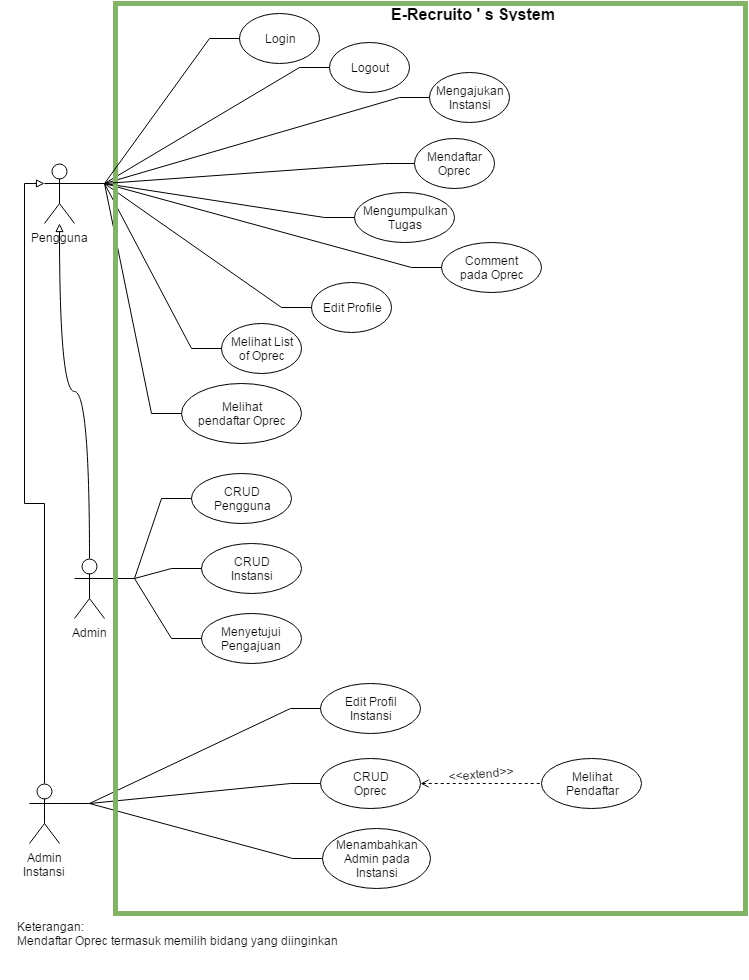

The diagram above was exported from draw.io. Its source (the exported page's mxGraphModel, read from the mxfile embedded in the PNG):
<mxGraphModel dx="778" dy="433" grid="1" gridSize="10" guides="1" tooltips="1" connect="1" arrows="1" fold="1" page="1" pageScale="1" pageWidth="826" pageHeight="1169" background="#ffffff" math="0">
  <root>
    <mxCell id="0" />
    <mxCell id="1" parent="0" />
    <mxCell id="3d293b284dbf9ea4-3" value="Pengguna" style="shape=umlActor;verticalLabelPosition=bottom;labelBackgroundColor=#ffffff;verticalAlign=top;html=1;shadow=0;" vertex="1" parent="1">
      <mxGeometry x="85" y="201" width="30" height="60" as="geometry" />
    </mxCell>
    <mxCell id="3d293b284dbf9ea4-9" value="Admin" style="shape=umlActor;verticalLabelPosition=bottom;labelBackgroundColor=#ffffff;verticalAlign=top;html=1;shadow=0;" vertex="1" parent="1">
      <mxGeometry x="115" y="596" width="30" height="60" as="geometry" />
    </mxCell>
    <mxCell id="3d293b284dbf9ea4-10" value="" style="edgeStyle=orthogonalEdgeStyle;rounded=0;html=1;endArrow=none;endFill=0;jettySize=auto;orthogonalLoop=1;startArrow=block;startFill=0;curved=1;" edge="1" parent="1" source="3d293b284dbf9ea4-3" target="3d293b284dbf9ea4-9">
      <mxGeometry relative="1" as="geometry" />
    </mxCell>
    <mxCell id="3d293b284dbf9ea4-13" value="Logout" style="ellipse;whiteSpace=wrap;html=1;shadow=0;" vertex="1" parent="1">
      <mxGeometry x="370" y="80" width="80" height="50" as="geometry" />
    </mxCell>
    <mxCell id="3d293b284dbf9ea4-14" value="Mengajukan&lt;div&gt;Instansi&lt;/div&gt;" style="ellipse;whiteSpace=wrap;html=1;shadow=0;" vertex="1" parent="1">
      <mxGeometry x="470" y="110" width="80" height="50" as="geometry" />
    </mxCell>
    <mxCell id="3d293b284dbf9ea4-15" value="Mengumpulkan&lt;div&gt;Tugas&lt;/div&gt;" style="ellipse;whiteSpace=wrap;html=1;shadow=0;" vertex="1" parent="1">
      <mxGeometry x="395" y="230" width="100" height="50" as="geometry" />
    </mxCell>
    <mxCell id="3d293b284dbf9ea4-16" value="Edit Profile" style="ellipse;whiteSpace=wrap;html=1;shadow=0;" vertex="1" parent="1">
      <mxGeometry x="352" y="320" width="80" height="50" as="geometry" />
    </mxCell>
    <mxCell id="3d293b284dbf9ea4-17" value="Melihat List&lt;div&gt;of Oprec&lt;/div&gt;" style="ellipse;whiteSpace=wrap;html=1;shadow=0;" vertex="1" parent="1">
      <mxGeometry x="262" y="361" width="80" height="50" as="geometry" />
    </mxCell>
    <mxCell id="3d293b284dbf9ea4-18" value="Comment&lt;div&gt;pada Oprec&lt;/div&gt;" style="ellipse;whiteSpace=wrap;html=1;shadow=0;" vertex="1" parent="1">
      <mxGeometry x="482" y="280" width="100" height="50" as="geometry" />
    </mxCell>
    <mxCell id="3d293b284dbf9ea4-19" value="Melihat&lt;div&gt;pendaftar Oprec&lt;/div&gt;" style="ellipse;whiteSpace=wrap;html=1;shadow=0;" vertex="1" parent="1">
      <mxGeometry x="222" y="421" width="120" height="60" as="geometry" />
    </mxCell>
    <mxCell id="3d293b284dbf9ea4-21" style="edgeStyle=entityRelationEdgeStyle;rounded=0;html=1;exitX=1;exitY=0.3333333333333333;exitPerimeter=0;entryX=0;entryY=0.5;endArrow=none;endFill=0;jettySize=auto;orthogonalLoop=1;" edge="1" parent="1" source="3d293b284dbf9ea4-3" target="3d293b284dbf9ea4-13">
      <mxGeometry relative="1" as="geometry" />
    </mxCell>
    <mxCell id="3d293b284dbf9ea4-24" style="edgeStyle=entityRelationEdgeStyle;rounded=0;html=1;exitX=1;exitY=0.3333333333333333;exitPerimeter=0;entryX=0;entryY=0.5;endArrow=none;endFill=0;jettySize=auto;orthogonalLoop=1;" edge="1" parent="1" source="3d293b284dbf9ea4-3" target="3d293b284dbf9ea4-14">
      <mxGeometry relative="1" as="geometry" />
    </mxCell>
    <mxCell id="3d293b284dbf9ea4-25" style="edgeStyle=entityRelationEdgeStyle;rounded=0;html=1;exitX=1;exitY=0.3333333333333333;exitPerimeter=0;entryX=0;entryY=0.5;endArrow=none;endFill=0;jettySize=auto;orthogonalLoop=1;" edge="1" parent="1" source="3d293b284dbf9ea4-3" target="3d293b284dbf9ea4-15">
      <mxGeometry relative="1" as="geometry" />
    </mxCell>
    <mxCell id="3d293b284dbf9ea4-26" style="edgeStyle=entityRelationEdgeStyle;rounded=0;html=1;exitX=1;exitY=0.3333333333333333;exitPerimeter=0;entryX=0;entryY=0.5;endArrow=none;endFill=0;jettySize=auto;orthogonalLoop=1;" edge="1" parent="1" source="3d293b284dbf9ea4-3" target="3d293b284dbf9ea4-18">
      <mxGeometry relative="1" as="geometry" />
    </mxCell>
    <mxCell id="3d293b284dbf9ea4-27" style="edgeStyle=entityRelationEdgeStyle;rounded=0;html=1;exitX=1;exitY=0.3333333333333333;exitPerimeter=0;entryX=0;entryY=0.5;endArrow=none;endFill=0;jettySize=auto;orthogonalLoop=1;" edge="1" parent="1" source="3d293b284dbf9ea4-3" target="3d293b284dbf9ea4-16">
      <mxGeometry relative="1" as="geometry" />
    </mxCell>
    <mxCell id="3d293b284dbf9ea4-28" style="edgeStyle=entityRelationEdgeStyle;rounded=0;html=1;exitX=1;exitY=0.3333333333333333;exitPerimeter=0;entryX=0;entryY=0.5;endArrow=none;endFill=0;jettySize=auto;orthogonalLoop=1;" edge="1" parent="1" source="3d293b284dbf9ea4-3" target="3d293b284dbf9ea4-17">
      <mxGeometry relative="1" as="geometry" />
    </mxCell>
    <mxCell id="3d293b284dbf9ea4-29" style="edgeStyle=entityRelationEdgeStyle;rounded=0;html=1;exitX=1;exitY=0.3333333333333333;exitPerimeter=0;entryX=0;entryY=0.5;endArrow=none;endFill=0;jettySize=auto;orthogonalLoop=1;" edge="1" parent="1" source="3d293b284dbf9ea4-3" target="3d293b284dbf9ea4-19">
      <mxGeometry relative="1" as="geometry" />
    </mxCell>
    <mxCell id="3d293b284dbf9ea4-31" value="Mendaftar Oprec" style="ellipse;whiteSpace=wrap;html=1;shadow=0;" vertex="1" parent="1">
      <mxGeometry x="455" y="176" width="80" height="50" as="geometry" />
    </mxCell>
    <mxCell id="3d293b284dbf9ea4-40" value="&lt;div style=&quot;text-align: left&quot;&gt;Keterangan:&lt;/div&gt;&lt;div style=&quot;text-align: left&quot;&gt;&lt;span style=&quot;line-height: 1.2&quot;&gt;Mendaftar Oprec termasuk memilih bidang yang diinginkan&lt;/span&gt;&lt;/div&gt;" style="text;html=1;strokeColor=none;fillColor=none;align=center;verticalAlign=middle;whiteSpace=wrap;overflow=hidden;shadow=0;" vertex="1" parent="1">
      <mxGeometry x="42" y="926" width="350" height="90" as="geometry" />
    </mxCell>
    <mxCell id="3d293b284dbf9ea4-41" value="Login" style="ellipse;whiteSpace=wrap;html=1;shadow=0;" vertex="1" parent="1">
      <mxGeometry x="280" y="51" width="80" height="50" as="geometry" />
    </mxCell>
    <mxCell id="3d293b284dbf9ea4-60" value="CRUD&lt;br&gt;Pengguna" style="ellipse;whiteSpace=wrap;html=1;shadow=0;" vertex="1" parent="1">
      <mxGeometry x="232" y="511" width="100" height="50" as="geometry" />
    </mxCell>
    <mxCell id="3d293b284dbf9ea4-61" value="CRUD&lt;br&gt;Instansi" style="ellipse;whiteSpace=wrap;html=1;shadow=0;" vertex="1" parent="1">
      <mxGeometry x="242" y="581" width="100" height="50" as="geometry" />
    </mxCell>
    <mxCell id="3d293b284dbf9ea4-62" value="Menyetujui Pengajuan" style="ellipse;whiteSpace=wrap;html=1;shadow=0;" vertex="1" parent="1">
      <mxGeometry x="242" y="651" width="100" height="50" as="geometry" />
    </mxCell>
    <mxCell id="3d293b284dbf9ea4-63" style="edgeStyle=entityRelationEdgeStyle;rounded=0;html=1;exitX=1;exitY=0.3333333333333333;exitPerimeter=0;entryX=0;entryY=0.5;startArrow=none;startFill=0;endArrow=none;endFill=0;jettySize=auto;orthogonalLoop=1;" edge="1" parent="1" source="3d293b284dbf9ea4-9" target="3d293b284dbf9ea4-60">
      <mxGeometry relative="1" as="geometry" />
    </mxCell>
    <mxCell id="3d293b284dbf9ea4-64" style="edgeStyle=entityRelationEdgeStyle;rounded=0;html=1;exitX=1;exitY=0.3333333333333333;exitPerimeter=0;entryX=0;entryY=0.5;startArrow=none;startFill=0;endArrow=none;endFill=0;jettySize=auto;orthogonalLoop=1;" edge="1" parent="1" source="3d293b284dbf9ea4-9" target="3d293b284dbf9ea4-61">
      <mxGeometry relative="1" as="geometry" />
    </mxCell>
    <mxCell id="3d293b284dbf9ea4-65" style="edgeStyle=entityRelationEdgeStyle;rounded=0;html=1;exitX=1;exitY=0.3333333333333333;exitPerimeter=0;entryX=0;entryY=0.5;startArrow=none;startFill=0;endArrow=none;endFill=0;jettySize=auto;orthogonalLoop=1;" edge="1" parent="1" source="3d293b284dbf9ea4-9" target="3d293b284dbf9ea4-62">
      <mxGeometry relative="1" as="geometry" />
    </mxCell>
    <mxCell id="3d293b284dbf9ea4-66" value="Admin&lt;br&gt;Instansi" style="shape=umlActor;verticalLabelPosition=bottom;labelBackgroundColor=#ffffff;verticalAlign=top;html=1;shadow=0;" vertex="1" parent="1">
      <mxGeometry x="70" y="821" width="30" height="60" as="geometry" />
    </mxCell>
    <mxCell id="3d293b284dbf9ea4-71" style="edgeStyle=orthogonalEdgeStyle;rounded=0;html=1;exitX=0.5;exitY=0;exitPerimeter=0;entryX=0;entryY=0.3333333333333333;entryPerimeter=0;startArrow=none;startFill=0;endArrow=block;endFill=0;jettySize=auto;orthogonalLoop=1;" edge="1" parent="1" source="3d293b284dbf9ea4-66" target="3d293b284dbf9ea4-3">
      <mxGeometry relative="1" as="geometry" />
    </mxCell>
    <mxCell id="3d293b284dbf9ea4-72" value="Edit Profil&lt;br&gt;Instansi" style="ellipse;whiteSpace=wrap;html=1;shadow=0;" vertex="1" parent="1">
      <mxGeometry x="361" y="721" width="100" height="50" as="geometry" />
    </mxCell>
    <mxCell id="3d293b284dbf9ea4-73" value="CRUD&lt;br&gt;Oprec" style="ellipse;whiteSpace=wrap;html=1;shadow=0;" vertex="1" parent="1">
      <mxGeometry x="361" y="796" width="100" height="50" as="geometry" />
    </mxCell>
    <mxCell id="3d293b284dbf9ea4-74" value="Menambahkan&lt;br&gt;Admin pada&lt;br&gt;Instansi" style="ellipse;whiteSpace=wrap;html=1;shadow=0;" vertex="1" parent="1">
      <mxGeometry x="363" y="866" width="108" height="60" as="geometry" />
    </mxCell>
    <mxCell id="3d293b284dbf9ea4-75" value="Melihat&lt;br&gt;Pendaftar" style="ellipse;whiteSpace=wrap;html=1;shadow=0;" vertex="1" parent="1">
      <mxGeometry x="582" y="796" width="100" height="50" as="geometry" />
    </mxCell>
    <mxCell id="3d293b284dbf9ea4-76" style="edgeStyle=entityRelationEdgeStyle;rounded=0;html=1;exitX=1;exitY=0.3333333333333333;exitPerimeter=0;entryX=0;entryY=0.5;startArrow=none;startFill=0;endArrow=none;endFill=0;jettySize=auto;orthogonalLoop=1;" edge="1" parent="1" source="3d293b284dbf9ea4-66" target="3d293b284dbf9ea4-72">
      <mxGeometry relative="1" as="geometry" />
    </mxCell>
    <mxCell id="3d293b284dbf9ea4-77" style="edgeStyle=entityRelationEdgeStyle;rounded=0;html=1;exitX=1;exitY=0.3333333333333333;exitPerimeter=0;entryX=0;entryY=0.5;startArrow=none;startFill=0;endArrow=none;endFill=0;jettySize=auto;orthogonalLoop=1;" edge="1" parent="1" source="3d293b284dbf9ea4-66" target="3d293b284dbf9ea4-73">
      <mxGeometry relative="1" as="geometry" />
    </mxCell>
    <mxCell id="3d293b284dbf9ea4-78" style="edgeStyle=entityRelationEdgeStyle;rounded=0;html=1;exitX=1;exitY=0.3333333333333333;exitPerimeter=0;entryX=0;entryY=0.5;startArrow=none;startFill=0;endArrow=none;endFill=0;jettySize=auto;orthogonalLoop=1;" edge="1" parent="1" source="3d293b284dbf9ea4-66" target="3d293b284dbf9ea4-74">
      <mxGeometry relative="1" as="geometry" />
    </mxCell>
    <mxCell id="3d293b284dbf9ea4-79" style="rounded=0;html=1;exitX=1;exitY=0.5;entryX=0;entryY=0.5;startArrow=open;startFill=0;endArrow=none;endFill=0;jettySize=auto;orthogonalLoop=1;dashed=1;" edge="1" parent="1" source="3d293b284dbf9ea4-73" target="3d293b284dbf9ea4-75">
      <mxGeometry relative="1" as="geometry" />
    </mxCell>
    <mxCell id="3d293b284dbf9ea4-80" value="&amp;lt;&amp;lt;extend&amp;gt;&amp;gt;" style="text;html=1;strokeColor=none;fillColor=none;align=center;verticalAlign=middle;whiteSpace=wrap;overflow=hidden;shadow=0;rotation=-5;" vertex="1" parent="1">
      <mxGeometry x="476" y="801" width="90" height="20" as="geometry" />
    </mxCell>
    <mxCell id="3d293b284dbf9ea4-81" value="" style="whiteSpace=wrap;html=1;shadow=0;plain-green;fillColor=none;strokeWidth=5;" vertex="1" parent="1">
      <mxGeometry x="156" y="41" width="630" height="910" as="geometry" />
    </mxCell>
    <mxCell id="3d293b284dbf9ea4-82" value="&lt;b&gt;&lt;font style=&quot;font-size: 16px&quot;&gt;E-Recruito ' s System&lt;/font&gt;&lt;/b&gt;" style="text;html=1;strokeColor=none;fillColor=none;align=center;verticalAlign=middle;whiteSpace=wrap;overflow=hidden;shadow=0;" vertex="1" parent="1">
      <mxGeometry x="392" y="41" width="243" height="20" as="geometry" />
    </mxCell>
    <mxCell id="7ebb3c1a0e3bb366-8" style="edgeStyle=entityRelationEdgeStyle;rounded=0;html=1;exitX=1;exitY=0.3333333333333333;exitPerimeter=0;entryX=0;entryY=0.5;endArrow=none;endFill=0;jettySize=auto;orthogonalLoop=1;" edge="1" parent="1" source="3d293b284dbf9ea4-3" target="3d293b284dbf9ea4-31">
      <mxGeometry x="125" y="231" as="geometry">
        <mxPoint x="125" y="231" as="sourcePoint" />
        <mxPoint x="232" y="461" as="targetPoint" />
      </mxGeometry>
    </mxCell>
    <mxCell id="7ebb3c1a0e3bb366-9" style="edgeStyle=entityRelationEdgeStyle;rounded=0;html=1;exitX=1;exitY=0.3333333333333333;exitPerimeter=0;entryX=0;entryY=0.5;endArrow=none;endFill=0;jettySize=auto;orthogonalLoop=1;" edge="1" parent="1" source="3d293b284dbf9ea4-3" target="3d293b284dbf9ea4-41">
      <mxGeometry x="135" y="241" as="geometry">
        <mxPoint x="135" y="241" as="sourcePoint" />
        <mxPoint x="242" y="471" as="targetPoint" />
      </mxGeometry>
    </mxCell>
  </root>
</mxGraphModel>